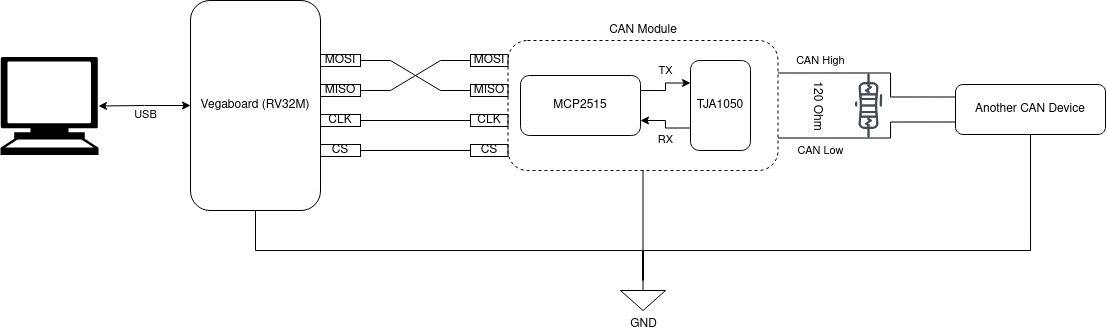

The diagram above was exported from draw.io. Its source (the exported page's mxGraphModel, read from the mxfile embedded in the PNG):
<mxGraphModel dx="2231" dy="509" grid="1" gridSize="10" guides="1" tooltips="1" connect="1" arrows="1" fold="1" page="1" pageScale="1" pageWidth="1169" pageHeight="827" math="0" shadow="0">
  <root>
    <mxCell id="0" />
    <mxCell id="1" parent="0" />
    <mxCell id="hmSOZKlHTX9vlJYooKZk-13" style="edgeStyle=orthogonalEdgeStyle;rounded=0;orthogonalLoop=1;jettySize=auto;html=1;exitX=0.5;exitY=1;exitDx=0;exitDy=0;entryX=0.5;entryY=0;entryDx=0;entryDy=0;entryPerimeter=0;startArrow=none;startFill=0;endArrow=none;endFill=0;labelBorderColor=none;labelBackgroundColor=none;fontColor=#000000;strokeColor=#000000;" parent="1" source="hmSOZKlHTX9vlJYooKZk-1" target="hmSOZKlHTX9vlJYooKZk-12" edge="1">
      <mxGeometry relative="1" as="geometry">
        <mxPoint x="82.5" y="320" as="targetPoint" />
        <Array as="points">
          <mxPoint x="-35" y="280" />
          <mxPoint x="352" y="280" />
          <mxPoint x="352" y="310" />
        </Array>
      </mxGeometry>
    </mxCell>
    <mxCell id="hmSOZKlHTX9vlJYooKZk-14" style="edgeStyle=orthogonalEdgeStyle;rounded=0;orthogonalLoop=1;jettySize=auto;html=1;exitX=0.5;exitY=1;exitDx=0;exitDy=0;entryX=0.5;entryY=0;entryDx=0;entryDy=0;entryPerimeter=0;startArrow=none;startFill=0;endArrow=none;endFill=0;labelBorderColor=none;labelBackgroundColor=none;fontColor=#000000;strokeColor=#000000;" parent="1" source="hmSOZKlHTX9vlJYooKZk-2" target="hmSOZKlHTX9vlJYooKZk-12" edge="1">
      <mxGeometry relative="1" as="geometry">
        <Array as="points">
          <mxPoint x="353" y="200" />
          <mxPoint x="353" y="280" />
        </Array>
      </mxGeometry>
    </mxCell>
    <mxCell id="hmSOZKlHTX9vlJYooKZk-8" value="USB" style="edgeStyle=orthogonalEdgeStyle;rounded=0;orthogonalLoop=1;jettySize=auto;html=1;startArrow=classic;startFill=1;labelBorderColor=none;labelBackgroundColor=none;fontColor=#000000;strokeColor=#000000;exitX=0;exitY=0.5;exitDx=0;exitDy=0;" parent="1" source="hmSOZKlHTX9vlJYooKZk-1" target="hmSOZKlHTX9vlJYooKZk-6" edge="1">
      <mxGeometry x="-0.0278" y="9" relative="1" as="geometry">
        <mxPoint as="offset" />
        <mxPoint x="150" y="230" as="sourcePoint" />
      </mxGeometry>
    </mxCell>
    <mxCell id="hmSOZKlHTX9vlJYooKZk-9" value="CAN High" style="edgeStyle=orthogonalEdgeStyle;rounded=0;orthogonalLoop=1;jettySize=auto;html=1;exitX=0;exitY=0.25;exitDx=0;exitDy=0;entryX=1;entryY=0.25;entryDx=0;entryDy=0;startArrow=none;startFill=0;endArrow=none;endFill=0;labelBorderColor=none;labelBackgroundColor=none;fontColor=#000000;strokeColor=#000000;" parent="1" source="hmSOZKlHTX9vlJYooKZk-5" target="hmSOZKlHTX9vlJYooKZk-2" edge="1">
      <mxGeometry x="0.5781" y="-12" relative="1" as="geometry">
        <Array as="points">
          <mxPoint x="600" y="127" />
          <mxPoint x="600" y="103" />
        </Array>
        <mxPoint as="offset" />
      </mxGeometry>
    </mxCell>
    <mxCell id="hmSOZKlHTX9vlJYooKZk-10" style="edgeStyle=orthogonalEdgeStyle;rounded=0;orthogonalLoop=1;jettySize=auto;html=1;exitX=0;exitY=0.75;exitDx=0;exitDy=0;startArrow=none;startFill=0;entryX=1;entryY=0.75;entryDx=0;entryDy=0;endArrow=none;endFill=0;labelBorderColor=none;labelBackgroundColor=none;fontColor=#000000;strokeColor=#000000;" parent="1" source="hmSOZKlHTX9vlJYooKZk-5" target="hmSOZKlHTX9vlJYooKZk-2" edge="1">
      <mxGeometry relative="1" as="geometry">
        <Array as="points">
          <mxPoint x="600" y="151" />
          <mxPoint x="600" y="167" />
        </Array>
      </mxGeometry>
    </mxCell>
    <mxCell id="ayNx5GriQMeexnmzZJ1u-1" value="CAN Low" style="edgeLabel;html=1;align=center;verticalAlign=middle;resizable=0;points=[];labelBorderColor=none;labelBackgroundColor=none;fontColor=#000000;" parent="hmSOZKlHTX9vlJYooKZk-10" vertex="1" connectable="0">
      <mxGeometry x="0.482" relative="1" as="geometry">
        <mxPoint x="-7.55" y="12.49" as="offset" />
      </mxGeometry>
    </mxCell>
    <mxCell id="hmSOZKlHTX9vlJYooKZk-15" style="edgeStyle=orthogonalEdgeStyle;rounded=0;orthogonalLoop=1;jettySize=auto;html=1;exitX=0.5;exitY=1;exitDx=0;exitDy=0;entryX=0.5;entryY=0;entryDx=0;entryDy=0;entryPerimeter=0;startArrow=none;startFill=0;endArrow=none;endFill=0;labelBorderColor=none;labelBackgroundColor=none;fontColor=#000000;strokeColor=#000000;" parent="1" source="hmSOZKlHTX9vlJYooKZk-5" target="hmSOZKlHTX9vlJYooKZk-12" edge="1">
      <mxGeometry relative="1" as="geometry">
        <Array as="points">
          <mxPoint x="740" y="280" />
          <mxPoint x="353" y="280" />
          <mxPoint x="353" y="310" />
        </Array>
        <mxPoint x="487.5" y="314" as="targetPoint" />
      </mxGeometry>
    </mxCell>
    <mxCell id="hmSOZKlHTX9vlJYooKZk-5" value="Another CAN Device" style="rounded=1;whiteSpace=wrap;html=1;fillColor=none;labelBorderColor=none;labelBackgroundColor=none;fontColor=#000000;strokeColor=#000000;" parent="1" vertex="1">
      <mxGeometry x="665" y="114" width="150" height="50" as="geometry" />
    </mxCell>
    <mxCell id="hmSOZKlHTX9vlJYooKZk-6" value="" style="shape=mxgraph.signs.tech.computer;html=1;fillColor=#000000;strokeColor=none;verticalLabelPosition=bottom;verticalAlign=top;align=center;dashed=1;labelBorderColor=none;labelBackgroundColor=none;fontColor=#000000;" parent="1" vertex="1">
      <mxGeometry x="-290" y="86.5" width="98" height="98" as="geometry" />
    </mxCell>
    <mxCell id="hmSOZKlHTX9vlJYooKZk-12" value="GND" style="pointerEvents=1;verticalLabelPosition=bottom;shadow=0;dashed=0;align=center;html=1;verticalAlign=top;shape=mxgraph.electrical.signal_sources.signal_ground;labelBorderColor=none;labelBackgroundColor=none;fontColor=#000000;strokeWidth=1;strokeColor=#000000;fillColor=none;" parent="1" vertex="1">
      <mxGeometry x="330" y="310" width="45" height="30" as="geometry" />
    </mxCell>
    <mxCell id="ayNx5GriQMeexnmzZJ1u-2" value="120 Ohm" style="shape=image;html=1;verticalAlign=top;verticalLabelPosition=bottom;labelBackgroundColor=none;imageAspect=0;aspect=fixed;image=https://cdn2.iconfinder.com/data/icons/electricity-line-1/64/a_3-128.png;rotation=90;labelBorderColor=none;fontColor=#000000;" parent="1" vertex="1">
      <mxGeometry x="542" y="100" width="71" height="71" as="geometry" />
    </mxCell>
    <mxCell id="ayNx5GriQMeexnmzZJ1u-12" style="edgeStyle=entityRelationEdgeStyle;rounded=0;orthogonalLoop=1;jettySize=auto;html=1;exitX=1;exitY=0.5;exitDx=0;exitDy=0;entryX=0;entryY=0.5;entryDx=0;entryDy=0;startArrow=none;startFill=0;endArrow=none;endFill=0;labelBorderColor=none;labelBackgroundColor=none;fontColor=#000000;strokeWidth=1;strokeColor=#000000;" parent="1" source="ayNx5GriQMeexnmzZJ1u-7" target="ayNx5GriQMeexnmzZJ1u-4" edge="1">
      <mxGeometry relative="1" as="geometry" />
    </mxCell>
    <mxCell id="ayNx5GriQMeexnmzZJ1u-13" style="edgeStyle=entityRelationEdgeStyle;rounded=0;orthogonalLoop=1;jettySize=auto;html=1;exitX=1;exitY=0.5;exitDx=0;exitDy=0;entryX=0;entryY=0.5;entryDx=0;entryDy=0;startArrow=none;startFill=0;endArrow=none;endFill=0;labelBorderColor=none;labelBackgroundColor=none;fontColor=#000000;strokeWidth=1;strokeColor=#000000;" parent="1" source="ayNx5GriQMeexnmzZJ1u-8" target="ayNx5GriQMeexnmzZJ1u-3" edge="1">
      <mxGeometry relative="1" as="geometry" />
    </mxCell>
    <mxCell id="ayNx5GriQMeexnmzZJ1u-14" style="edgeStyle=orthogonalEdgeStyle;rounded=0;orthogonalLoop=1;jettySize=auto;html=1;exitX=1;exitY=0.5;exitDx=0;exitDy=0;entryX=0;entryY=0.5;entryDx=0;entryDy=0;startArrow=none;startFill=0;endArrow=none;endFill=0;labelBorderColor=none;labelBackgroundColor=none;fontColor=#000000;strokeWidth=1;strokeColor=#000000;" parent="1" source="ayNx5GriQMeexnmzZJ1u-9" target="ayNx5GriQMeexnmzZJ1u-5" edge="1">
      <mxGeometry relative="1" as="geometry" />
    </mxCell>
    <mxCell id="ayNx5GriQMeexnmzZJ1u-11" style="edgeStyle=orthogonalEdgeStyle;rounded=0;orthogonalLoop=1;jettySize=auto;html=1;exitX=1;exitY=0.5;exitDx=0;exitDy=0;entryX=0;entryY=0.5;entryDx=0;entryDy=0;startArrow=none;startFill=0;endArrow=none;endFill=0;labelBorderColor=none;labelBackgroundColor=none;fontColor=#000000;strokeWidth=1;strokeColor=#000000;" parent="1" source="ayNx5GriQMeexnmzZJ1u-10" target="ayNx5GriQMeexnmzZJ1u-6" edge="1">
      <mxGeometry relative="1" as="geometry" />
    </mxCell>
    <mxCell id="ayNx5GriQMeexnmzZJ1u-15" value="" style="group;labelBorderColor=none;labelBackgroundColor=none;fontColor=#000000;" parent="1" vertex="1" connectable="0">
      <mxGeometry x="-100" y="30" width="170" height="210" as="geometry" />
    </mxCell>
    <mxCell id="hmSOZKlHTX9vlJYooKZk-1" value="Vegaboard (RV32M)" style="rounded=1;whiteSpace=wrap;html=1;fillColor=none;labelBorderColor=none;labelBackgroundColor=none;fontColor=#000000;strokeColor=#000000;" parent="ayNx5GriQMeexnmzZJ1u-15" vertex="1">
      <mxGeometry width="130" height="210" as="geometry" />
    </mxCell>
    <mxCell id="ayNx5GriQMeexnmzZJ1u-7" value="MOSI" style="rounded=0;whiteSpace=wrap;html=1;labelBackgroundColor=none;labelBorderColor=none;fontColor=#000000;strokeColor=#000000;fillColor=none;" parent="ayNx5GriQMeexnmzZJ1u-15" vertex="1">
      <mxGeometry x="130" y="54" width="40" height="12" as="geometry" />
    </mxCell>
    <mxCell id="ayNx5GriQMeexnmzZJ1u-8" value="MISO" style="rounded=0;whiteSpace=wrap;html=1;labelBackgroundColor=none;labelBorderColor=none;fontColor=#000000;strokeColor=#000000;fillColor=none;" parent="ayNx5GriQMeexnmzZJ1u-15" vertex="1">
      <mxGeometry x="130" y="84" width="40" height="12" as="geometry" />
    </mxCell>
    <mxCell id="ayNx5GriQMeexnmzZJ1u-9" value="CLK" style="rounded=0;whiteSpace=wrap;html=1;labelBackgroundColor=none;labelBorderColor=none;fontColor=#000000;strokeColor=#000000;fillColor=none;" parent="ayNx5GriQMeexnmzZJ1u-15" vertex="1">
      <mxGeometry x="130" y="114" width="40" height="12" as="geometry" />
    </mxCell>
    <mxCell id="ayNx5GriQMeexnmzZJ1u-10" value="CS" style="rounded=0;whiteSpace=wrap;html=1;labelBackgroundColor=none;labelBorderColor=none;fontColor=#000000;strokeColor=#000000;fillColor=none;" parent="ayNx5GriQMeexnmzZJ1u-15" vertex="1">
      <mxGeometry x="130" y="144" width="40" height="12" as="geometry" />
    </mxCell>
    <mxCell id="ayNx5GriQMeexnmzZJ1u-16" value="" style="group;labelBorderColor=none;labelBackgroundColor=none;fontColor=#000000;" parent="1" vertex="1" connectable="0">
      <mxGeometry x="180" y="70" width="307.5" height="130" as="geometry" />
    </mxCell>
    <mxCell id="hmSOZKlHTX9vlJYooKZk-2" value="CAN Module" style="rounded=1;whiteSpace=wrap;html=1;dashed=1;labelPosition=center;verticalLabelPosition=top;align=center;verticalAlign=bottom;fillColor=none;labelBorderColor=none;labelBackgroundColor=none;fontColor=#000000;strokeColor=#000000;" parent="ayNx5GriQMeexnmzZJ1u-16" vertex="1">
      <mxGeometry x="37.5" width="270" height="130" as="geometry" />
    </mxCell>
    <mxCell id="hmSOZKlHTX9vlJYooKZk-3" value="MCP2515" style="rounded=1;whiteSpace=wrap;html=1;fillColor=none;labelBorderColor=none;labelBackgroundColor=none;fontColor=#000000;strokeColor=#000000;" parent="ayNx5GriQMeexnmzZJ1u-16" vertex="1">
      <mxGeometry x="50" y="35" width="120" height="60" as="geometry" />
    </mxCell>
    <mxCell id="hmSOZKlHTX9vlJYooKZk-11" value="RX" style="edgeStyle=orthogonalEdgeStyle;rounded=0;orthogonalLoop=1;jettySize=auto;html=1;exitX=0;exitY=0.75;exitDx=0;exitDy=0;entryX=1;entryY=0.75;entryDx=0;entryDy=0;startArrow=none;startFill=0;endArrow=classic;endFill=1;labelBorderColor=none;labelBackgroundColor=none;fontColor=#000000;strokeColor=#000000;" parent="ayNx5GriQMeexnmzZJ1u-16" source="hmSOZKlHTX9vlJYooKZk-4" target="hmSOZKlHTX9vlJYooKZk-3" edge="1">
      <mxGeometry x="-0.1307" y="12" relative="1" as="geometry">
        <mxPoint x="12" y="12" as="offset" />
      </mxGeometry>
    </mxCell>
    <mxCell id="hmSOZKlHTX9vlJYooKZk-4" value="TJA1050" style="rounded=1;whiteSpace=wrap;html=1;fillColor=none;labelBorderColor=none;labelBackgroundColor=none;fontColor=#000000;strokeColor=#000000;" parent="ayNx5GriQMeexnmzZJ1u-16" vertex="1">
      <mxGeometry x="220" y="20" width="60" height="90" as="geometry" />
    </mxCell>
    <mxCell id="hmSOZKlHTX9vlJYooKZk-7" value="TX" style="edgeStyle=orthogonalEdgeStyle;rounded=0;orthogonalLoop=1;jettySize=auto;html=1;exitX=1;exitY=0.25;exitDx=0;exitDy=0;entryX=0;entryY=0.25;entryDx=0;entryDy=0;labelBorderColor=none;labelBackgroundColor=none;fontColor=#000000;strokeColor=#000000;" parent="ayNx5GriQMeexnmzZJ1u-16" source="hmSOZKlHTX9vlJYooKZk-3" target="hmSOZKlHTX9vlJYooKZk-4" edge="1">
      <mxGeometry x="0.1307" y="12" relative="1" as="geometry">
        <mxPoint as="offset" />
      </mxGeometry>
    </mxCell>
    <mxCell id="ayNx5GriQMeexnmzZJ1u-3" value="MOSI" style="rounded=0;whiteSpace=wrap;html=1;labelBackgroundColor=none;labelBorderColor=none;fontColor=#000000;strokeColor=#000000;fillColor=none;" parent="ayNx5GriQMeexnmzZJ1u-16" vertex="1">
      <mxGeometry y="14" width="37.5" height="12" as="geometry" />
    </mxCell>
    <mxCell id="ayNx5GriQMeexnmzZJ1u-4" value="MISO" style="rounded=0;whiteSpace=wrap;html=1;labelBackgroundColor=none;labelBorderColor=none;fontColor=#000000;strokeColor=#000000;fillColor=none;" parent="ayNx5GriQMeexnmzZJ1u-16" vertex="1">
      <mxGeometry y="44" width="37.5" height="12" as="geometry" />
    </mxCell>
    <mxCell id="ayNx5GriQMeexnmzZJ1u-5" value="CLK" style="rounded=0;whiteSpace=wrap;html=1;labelBackgroundColor=none;labelBorderColor=none;fontColor=#000000;strokeColor=#000000;fillColor=none;" parent="ayNx5GriQMeexnmzZJ1u-16" vertex="1">
      <mxGeometry y="74" width="37.5" height="12" as="geometry" />
    </mxCell>
    <mxCell id="ayNx5GriQMeexnmzZJ1u-6" value="CS" style="rounded=0;whiteSpace=wrap;html=1;labelBackgroundColor=none;labelBorderColor=none;fontColor=#000000;strokeColor=#000000;fillColor=none;" parent="ayNx5GriQMeexnmzZJ1u-16" vertex="1">
      <mxGeometry y="104" width="37.5" height="12" as="geometry" />
    </mxCell>
  </root>
</mxGraphModel>